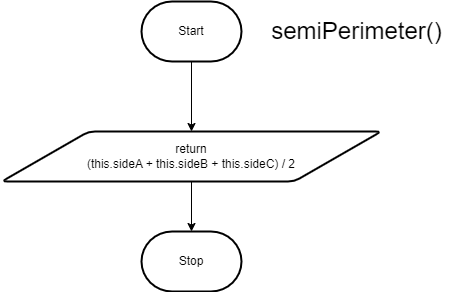

The diagram above was exported from draw.io. Its source (the exported page's mxGraphModel, read from the mxfile embedded in the PNG):
<mxGraphModel dx="1127" dy="512" grid="1" gridSize="10" guides="1" tooltips="1" connect="1" arrows="1" fold="1" page="1" pageScale="1" pageWidth="827" pageHeight="1169" math="0" shadow="0">
  <root>
    <mxCell id="0" />
    <mxCell id="1" parent="0" />
    <mxCell id="6" style="edgeStyle=none;html=1;entryX=0.5;entryY=0;entryDx=0;entryDy=0;" parent="1" source="3" target="5" edge="1">
      <mxGeometry relative="1" as="geometry" />
    </mxCell>
    <mxCell id="3" value="Start" style="strokeWidth=2;html=1;shape=mxgraph.flowchart.terminator;whiteSpace=wrap;" parent="1" vertex="1">
      <mxGeometry x="130" y="80" width="100" height="60" as="geometry" />
    </mxCell>
    <mxCell id="4" value="Stop" style="strokeWidth=2;html=1;shape=mxgraph.flowchart.terminator;whiteSpace=wrap;" parent="1" vertex="1">
      <mxGeometry x="130" y="310" width="100" height="60" as="geometry" />
    </mxCell>
    <mxCell id="7" style="edgeStyle=none;html=1;entryX=0.5;entryY=0;entryDx=0;entryDy=0;entryPerimeter=0;" parent="1" source="5" target="4" edge="1">
      <mxGeometry relative="1" as="geometry" />
    </mxCell>
    <mxCell id="5" value="return&lt;br&gt;&lt;div&gt;(this.sideA + this.sideB + this.sideC) / 2&lt;br&gt;&lt;/div&gt;" style="shape=parallelogram;html=1;strokeWidth=2;perimeter=parallelogramPerimeter;whiteSpace=wrap;rounded=1;arcSize=12;size=0.23;" parent="1" vertex="1">
      <mxGeometry x="-10" y="210" width="380" height="50" as="geometry" />
    </mxCell>
    <mxCell id="8" value="&lt;font style=&quot;font-size: 24px;&quot;&gt;semiPerimeter()&lt;/font&gt;" style="text;html=1;align=center;verticalAlign=middle;resizable=0;points=[];autosize=1;strokeColor=none;fillColor=none;" parent="1" vertex="1">
      <mxGeometry x="250" y="90" width="190" height="40" as="geometry" />
    </mxCell>
  </root>
</mxGraphModel>